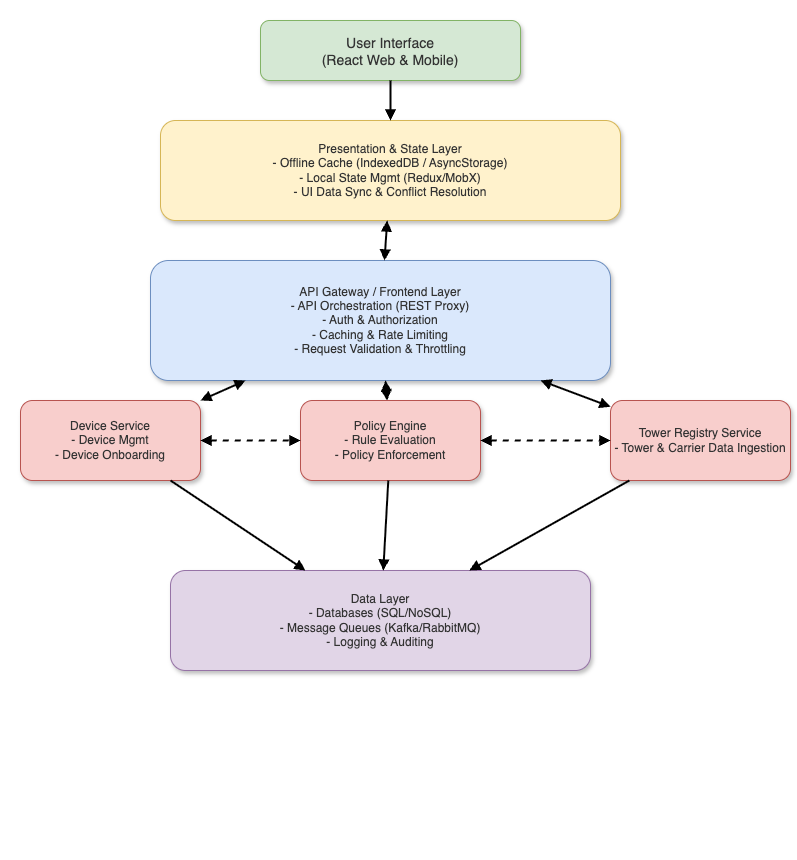

The diagram above was exported from draw.io. Its source (the exported page's mxGraphModel, read from the mxfile embedded in the PNG):
<mxGraphModel dx="946" dy="644" grid="1" gridSize="10" guides="1" tooltips="1" connect="1" arrows="1" fold="1" page="1" pageScale="1" pageWidth="827" pageHeight="1169" math="0" shadow="0">
  <root>
    <mxCell id="0" />
    <mxCell id="1" parent="0" />
    <mxCell id="gv-wyyXt_DHK6F--qU52-2" value="User Interface&#10;(React Web &amp; Mobile)" style="rounded=1;fillColor=#D5E8D4;strokeColor=#82B366;shadow=1;fontSize=14;fontColor=#333333;" parent="1" vertex="1">
      <mxGeometry x="260" y="20" width="260" height="60" as="geometry" />
    </mxCell>
    <mxCell id="gv-wyyXt_DHK6F--qU52-3" value="Presentation &amp; State Layer&#10;- Offline Cache (IndexedDB / AsyncStorage)&#10;- Local State Mgmt (Redux/MobX)&#10;- UI Data Sync &amp; Conflict Resolution" style="rounded=1;fillColor=#FFF2CC;strokeColor=#D6B656;shadow=1;fontSize=12;fontColor=#333333;whiteSpace=wrap;" parent="1" vertex="1">
      <mxGeometry x="160" y="120" width="460" height="100" as="geometry" />
    </mxCell>
    <mxCell id="gv-wyyXt_DHK6F--qU52-4" value="API Gateway / Frontend Layer&#10;- API Orchestration (REST Proxy)&#10;- Auth &amp; Authorization&#10;- Caching &amp; Rate Limiting&#10;- Request Validation &amp; Throttling" style="rounded=1;fillColor=#DAE8FC;strokeColor=#6C8EBF;shadow=1;fontSize=12;fontColor=#333333;whiteSpace=wrap;" parent="1" vertex="1">
      <mxGeometry x="150" y="260" width="460" height="120" as="geometry" />
    </mxCell>
    <mxCell id="gv-wyyXt_DHK6F--qU52-5" value="Device Service&#10;- Device Mgmt&#10;- Device Onboarding" style="rounded=1;fillColor=#F8CECC;strokeColor=#B85450;shadow=1;fontSize=12;fontColor=#333333;whiteSpace=wrap;" parent="1" vertex="1">
      <mxGeometry x="20" y="400" width="180" height="80" as="geometry" />
    </mxCell>
    <mxCell id="gv-wyyXt_DHK6F--qU52-6" value="Policy Engine&#10;- Rule Evaluation&#10;- Policy Enforcement" style="rounded=1;fillColor=#F8CECC;strokeColor=#B85450;shadow=1;fontSize=12;fontColor=#333333;whiteSpace=wrap;" parent="1" vertex="1">
      <mxGeometry x="300" y="400" width="180" height="80" as="geometry" />
    </mxCell>
    <mxCell id="gv-wyyXt_DHK6F--qU52-7" value="Tower Registry Service&#10;- Tower &amp; Carrier Data Ingestion" style="rounded=1;fillColor=#F8CECC;strokeColor=#B85450;shadow=1;fontSize=12;fontColor=#333333;whiteSpace=wrap;" parent="1" vertex="1">
      <mxGeometry x="610" y="400" width="180" height="80" as="geometry" />
    </mxCell>
    <mxCell id="gv-wyyXt_DHK6F--qU52-8" value="Data Layer&#10;- Databases (SQL/NoSQL)&#10;- Message Queues (Kafka/RabbitMQ)&#10;- Logging &amp; Auditing" style="rounded=1;fillColor=#E1D5E7;strokeColor=#9673A6;shadow=1;fontSize=12;fontColor=#333333;whiteSpace=wrap;" parent="1" vertex="1">
      <mxGeometry x="170" y="570" width="420" height="100" as="geometry" />
    </mxCell>
    <mxCell id="gv-wyyXt_DHK6F--qU52-9" style="endArrow=block;strokeWidth=2;" parent="1" source="gv-wyyXt_DHK6F--qU52-2" target="gv-wyyXt_DHK6F--qU52-3" edge="1">
      <mxGeometry relative="1" as="geometry" />
    </mxCell>
    <mxCell id="gv-wyyXt_DHK6F--qU52-10" style="endArrow=block;startArrow=block;strokeWidth=2;dashed=0;" parent="1" source="gv-wyyXt_DHK6F--qU52-3" target="gv-wyyXt_DHK6F--qU52-4" edge="1">
      <mxGeometry relative="1" as="geometry" />
    </mxCell>
    <mxCell id="gv-wyyXt_DHK6F--qU52-11" style="endArrow=block;startArrow=block;strokeWidth=2;dashed=0;" parent="1" source="gv-wyyXt_DHK6F--qU52-4" target="gv-wyyXt_DHK6F--qU52-5" edge="1">
      <mxGeometry relative="1" as="geometry" />
    </mxCell>
    <mxCell id="gv-wyyXt_DHK6F--qU52-12" style="endArrow=block;startArrow=block;strokeWidth=2;dashed=0;" parent="1" source="gv-wyyXt_DHK6F--qU52-4" target="gv-wyyXt_DHK6F--qU52-6" edge="1">
      <mxGeometry relative="1" as="geometry" />
    </mxCell>
    <mxCell id="gv-wyyXt_DHK6F--qU52-13" style="endArrow=block;startArrow=block;strokeWidth=2;dashed=0;" parent="1" source="gv-wyyXt_DHK6F--qU52-4" target="gv-wyyXt_DHK6F--qU52-7" edge="1">
      <mxGeometry relative="1" as="geometry" />
    </mxCell>
    <mxCell id="gv-wyyXt_DHK6F--qU52-14" style="endArrow=block;strokeWidth=2;" parent="1" source="gv-wyyXt_DHK6F--qU52-5" target="gv-wyyXt_DHK6F--qU52-8" edge="1">
      <mxGeometry relative="1" as="geometry" />
    </mxCell>
    <mxCell id="gv-wyyXt_DHK6F--qU52-15" style="endArrow=block;strokeWidth=2;" parent="1" source="gv-wyyXt_DHK6F--qU52-6" target="gv-wyyXt_DHK6F--qU52-8" edge="1">
      <mxGeometry relative="1" as="geometry" />
    </mxCell>
    <mxCell id="gv-wyyXt_DHK6F--qU52-16" style="endArrow=block;strokeWidth=2;" parent="1" source="gv-wyyXt_DHK6F--qU52-7" target="gv-wyyXt_DHK6F--qU52-8" edge="1">
      <mxGeometry relative="1" as="geometry" />
    </mxCell>
    <mxCell id="gv-wyyXt_DHK6F--qU52-17" style="endArrow=block;startArrow=block;strokeWidth=2;dashed=1;" parent="1" source="gv-wyyXt_DHK6F--qU52-5" target="gv-wyyXt_DHK6F--qU52-6" edge="1">
      <mxGeometry relative="1" as="geometry" />
    </mxCell>
    <mxCell id="gv-wyyXt_DHK6F--qU52-18" style="endArrow=block;startArrow=block;strokeWidth=2;dashed=1;" parent="1" source="gv-wyyXt_DHK6F--qU52-6" target="gv-wyyXt_DHK6F--qU52-7" edge="1">
      <mxGeometry relative="1" as="geometry" />
    </mxCell>
    <mxCell id="R47jgXPZhI-HhTF7TnDC-1" value="&#10;  &#10;    &#10;      &#10;        &#10;        &#10;&#10;        &#10;        &#10;          &#10;        &#10;&#10;        &#10;          &#10;        &#10;&#10;        &#10;        &#10;          &#10;        &#10;&#10;        &#10;          &#10;        &#10;&#10;        &#10;        &#10;          &#10;        &#10;&#10;        &#10;          &#10;        &#10;&#10;        &#10;        &#10;          &#10;        &#10;&#10;        &#10;          &#10;        &#10;&#10;        &#10;        &#10;          &#10;        &#10;&#10;        &#10;          &#10;        &#10;&#10;        &#10;          &#10;        &#10;      &#10;    &#10;  &#10;" style="text;whiteSpace=wrap;html=1;" vertex="1" parent="1">
      <mxGeometry width="30" height="860" as="geometry" />
    </mxCell>
  </root>
</mxGraphModel>